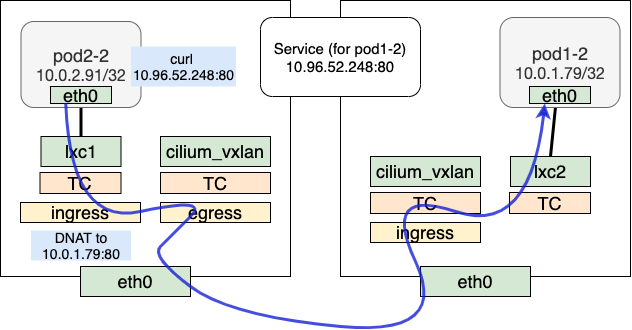

The diagram above was exported from draw.io. Its source (the exported page's mxGraphModel, read from the mxfile embedded in the PNG):
<mxGraphModel dx="788" dy="514" grid="1" gridSize="10" guides="1" tooltips="1" connect="1" arrows="1" fold="1" page="1" pageScale="1" pageWidth="850" pageHeight="1100" math="0" shadow="0">
  <root>
    <mxCell id="6EKRVtWM-WVumkJNrs8g-0" />
    <mxCell id="6EKRVtWM-WVumkJNrs8g-1" parent="6EKRVtWM-WVumkJNrs8g-0" />
    <mxCell id="b9Y7gW4chBUuHwFZqSKq-0" value="" style="rounded=0;whiteSpace=wrap;html=1;" vertex="1" parent="6EKRVtWM-WVumkJNrs8g-1">
      <mxGeometry x="410" y="120" width="290" height="276" as="geometry" />
    </mxCell>
    <mxCell id="b9Y7gW4chBUuHwFZqSKq-1" value="" style="rounded=0;whiteSpace=wrap;html=1;" vertex="1" parent="6EKRVtWM-WVumkJNrs8g-1">
      <mxGeometry x="70" y="120" width="290" height="276" as="geometry" />
    </mxCell>
    <mxCell id="b9Y7gW4chBUuHwFZqSKq-2" style="rounded=0;orthogonalLoop=1;jettySize=auto;html=1;entryX=0.5;entryY=0;entryDx=0;entryDy=0;fontSize=18;endArrow=none;endFill=0;strokeWidth=3;" edge="1" parent="6EKRVtWM-WVumkJNrs8g-1" source="b9Y7gW4chBUuHwFZqSKq-3" target="b9Y7gW4chBUuHwFZqSKq-4">
      <mxGeometry relative="1" as="geometry" />
    </mxCell>
    <mxCell id="b9Y7gW4chBUuHwFZqSKq-3" value="pod2-2&lt;br&gt;&lt;p class=&quot;p1&quot; style=&quot;margin: 0px ; font-stretch: normal ; font-size: 16px ; line-height: normal ; font-family: &amp;#34;helvetica neue&amp;#34;&quot;&gt;10.0.2.91/32&lt;/p&gt;" style="rounded=1;whiteSpace=wrap;html=1;fontSize=18;fillColor=#f5f5f5;strokeColor=#666666;fontColor=#333333;" vertex="1" parent="6EKRVtWM-WVumkJNrs8g-1">
      <mxGeometry x="90.5" y="141" width="120" height="86" as="geometry" />
    </mxCell>
    <mxCell id="b9Y7gW4chBUuHwFZqSKq-4" value="lxc1" style="rounded=0;whiteSpace=wrap;html=1;fontSize=18;fillColor=#d5e8d4;strokeColor=default;" vertex="1" parent="6EKRVtWM-WVumkJNrs8g-1">
      <mxGeometry x="110.5" y="256" width="80" height="30" as="geometry" />
    </mxCell>
    <mxCell id="b9Y7gW4chBUuHwFZqSKq-5" value="eth0" style="rounded=0;whiteSpace=wrap;html=1;fontSize=18;fillColor=#d5e8d4;strokeColor=default;" vertex="1" parent="6EKRVtWM-WVumkJNrs8g-1">
      <mxGeometry x="150" y="386" width="110" height="30" as="geometry" />
    </mxCell>
    <mxCell id="b9Y7gW4chBUuHwFZqSKq-6" value="&lt;span&gt;TC&lt;/span&gt;" style="rounded=0;whiteSpace=wrap;html=1;fontSize=18;fillColor=#ffe6cc;strokeColor=default;" vertex="1" parent="6EKRVtWM-WVumkJNrs8g-1">
      <mxGeometry x="109.5" y="292" width="81" height="21" as="geometry" />
    </mxCell>
    <mxCell id="b9Y7gW4chBUuHwFZqSKq-7" value="eth0" style="rounded=0;whiteSpace=wrap;html=1;fontSize=18;fillColor=#d5e8d4;strokeColor=default;" vertex="1" parent="6EKRVtWM-WVumkJNrs8g-1">
      <mxGeometry x="120" y="206" width="61" height="17" as="geometry" />
    </mxCell>
    <mxCell id="b9Y7gW4chBUuHwFZqSKq-8" value="cilium_vxlan" style="rounded=0;whiteSpace=wrap;html=1;fontSize=18;fillColor=#d5e8d4;strokeColor=default;" vertex="1" parent="6EKRVtWM-WVumkJNrs8g-1">
      <mxGeometry x="230" y="256" width="110" height="30" as="geometry" />
    </mxCell>
    <mxCell id="b9Y7gW4chBUuHwFZqSKq-9" value="&lt;span&gt;TC&lt;/span&gt;" style="rounded=0;whiteSpace=wrap;html=1;fontSize=18;fillColor=#ffe6cc;strokeColor=default;" vertex="1" parent="6EKRVtWM-WVumkJNrs8g-1">
      <mxGeometry x="230" y="292" width="110" height="21" as="geometry" />
    </mxCell>
    <mxCell id="b9Y7gW4chBUuHwFZqSKq-10" style="rounded=0;orthogonalLoop=1;jettySize=auto;html=1;entryX=0.5;entryY=0;entryDx=0;entryDy=0;fontSize=18;endArrow=none;endFill=0;strokeWidth=3;" edge="1" parent="6EKRVtWM-WVumkJNrs8g-1" source="b9Y7gW4chBUuHwFZqSKq-11" target="b9Y7gW4chBUuHwFZqSKq-12">
      <mxGeometry relative="1" as="geometry" />
    </mxCell>
    <mxCell id="b9Y7gW4chBUuHwFZqSKq-11" value="pod1-2&lt;br&gt;&lt;p class=&quot;p1&quot; style=&quot;margin: 0px ; font-stretch: normal ; font-size: 16px ; line-height: normal ; font-family: &amp;#34;helvetica neue&amp;#34;&quot;&gt;10.0.1.79/32&lt;/p&gt;" style="rounded=1;whiteSpace=wrap;html=1;fontSize=18;fillColor=#f5f5f5;strokeColor=#666666;fontColor=#333333;" vertex="1" parent="6EKRVtWM-WVumkJNrs8g-1">
      <mxGeometry x="569.5" y="137" width="120" height="90" as="geometry" />
    </mxCell>
    <mxCell id="b9Y7gW4chBUuHwFZqSKq-12" value="lxc2" style="rounded=0;whiteSpace=wrap;html=1;fontSize=18;fillColor=#d5e8d4;strokeColor=default;" vertex="1" parent="6EKRVtWM-WVumkJNrs8g-1">
      <mxGeometry x="580" y="276" width="80" height="30" as="geometry" />
    </mxCell>
    <mxCell id="b9Y7gW4chBUuHwFZqSKq-13" value="eth0" style="rounded=0;whiteSpace=wrap;html=1;fontSize=18;fillColor=#d5e8d4;strokeColor=default;" vertex="1" parent="6EKRVtWM-WVumkJNrs8g-1">
      <mxGeometry x="490" y="386" width="110" height="30" as="geometry" />
    </mxCell>
    <mxCell id="b9Y7gW4chBUuHwFZqSKq-14" value="&lt;span&gt;TC&lt;/span&gt;" style="rounded=0;whiteSpace=wrap;html=1;fontSize=18;fillColor=#ffe6cc;strokeColor=default;" vertex="1" parent="6EKRVtWM-WVumkJNrs8g-1">
      <mxGeometry x="579" y="312" width="81" height="21" as="geometry" />
    </mxCell>
    <mxCell id="b9Y7gW4chBUuHwFZqSKq-15" value="eth0" style="rounded=0;whiteSpace=wrap;html=1;fontSize=18;fillColor=#d5e8d4;strokeColor=default;" vertex="1" parent="6EKRVtWM-WVumkJNrs8g-1">
      <mxGeometry x="599" y="206" width="61" height="17" as="geometry" />
    </mxCell>
    <mxCell id="b9Y7gW4chBUuHwFZqSKq-16" value="cilium_vxlan" style="rounded=0;whiteSpace=wrap;html=1;fontSize=18;fillColor=#d5e8d4;strokeColor=default;" vertex="1" parent="6EKRVtWM-WVumkJNrs8g-1">
      <mxGeometry x="440" y="276" width="110" height="30" as="geometry" />
    </mxCell>
    <mxCell id="b9Y7gW4chBUuHwFZqSKq-17" value="&lt;span&gt;TC&lt;/span&gt;" style="rounded=0;whiteSpace=wrap;html=1;fontSize=18;fillColor=#ffe6cc;strokeColor=default;" vertex="1" parent="6EKRVtWM-WVumkJNrs8g-1">
      <mxGeometry x="440" y="312" width="110" height="21" as="geometry" />
    </mxCell>
    <mxCell id="b9Y7gW4chBUuHwFZqSKq-19" value="&lt;span&gt;ingress&lt;br&gt;&lt;/span&gt;" style="rounded=0;whiteSpace=wrap;html=1;fontSize=18;fillColor=#fff2cc;strokeColor=default;" vertex="1" parent="6EKRVtWM-WVumkJNrs8g-1">
      <mxGeometry x="90" y="322" width="120" height="20" as="geometry" />
    </mxCell>
    <mxCell id="b9Y7gW4chBUuHwFZqSKq-20" value="&lt;span&gt;egress&lt;br&gt;&lt;/span&gt;" style="rounded=0;whiteSpace=wrap;html=1;fontSize=18;fillColor=#fff2cc;strokeColor=default;" vertex="1" parent="6EKRVtWM-WVumkJNrs8g-1">
      <mxGeometry x="230" y="322" width="110" height="20" as="geometry" />
    </mxCell>
    <mxCell id="b9Y7gW4chBUuHwFZqSKq-21" value="&lt;span&gt;ingress&lt;br&gt;&lt;/span&gt;" style="rounded=0;whiteSpace=wrap;html=1;fontSize=18;fillColor=#fff2cc;strokeColor=default;" vertex="1" parent="6EKRVtWM-WVumkJNrs8g-1">
      <mxGeometry x="440" y="342" width="110" height="20" as="geometry" />
    </mxCell>
    <mxCell id="b9Y7gW4chBUuHwFZqSKq-24" value="Service (for pod1-2)&lt;br style=&quot;font-size: 15px;&quot;&gt;10.96.52.248:80" style="rounded=1;whiteSpace=wrap;html=1;fontSize=15;fillColor=default;strokeColor=#000000;" vertex="1" parent="6EKRVtWM-WVumkJNrs8g-1">
      <mxGeometry x="330" y="137" width="160" height="79" as="geometry" />
    </mxCell>
    <mxCell id="b9Y7gW4chBUuHwFZqSKq-25" value="DNAT to 10.0.1.79:80" style="rounded=0;whiteSpace=wrap;html=1;fontSize=14;fillColor=#dae8fc;strokeColor=none;" vertex="1" parent="6EKRVtWM-WVumkJNrs8g-1">
      <mxGeometry x="100.5" y="350" width="100" height="30" as="geometry" />
    </mxCell>
    <mxCell id="b9Y7gW4chBUuHwFZqSKq-18" value="" style="curved=1;endArrow=classic;html=1;rounded=0;fontSize=18;strokeWidth=3;exitX=0.25;exitY=1;exitDx=0;exitDy=0;opacity=80;fillColor=#fff2cc;strokeColor=#1522D6;entryX=0.25;entryY=1;entryDx=0;entryDy=0;" edge="1" parent="6EKRVtWM-WVumkJNrs8g-1" target="b9Y7gW4chBUuHwFZqSKq-15" source="b9Y7gW4chBUuHwFZqSKq-7">
      <mxGeometry width="50" height="50" relative="1" as="geometry">
        <mxPoint x="139.9960000000001" y="205.99900000000002" as="sourcePoint" />
        <mxPoint x="510" y="436" as="targetPoint" />
        <Array as="points">
          <mxPoint x="140" y="346" />
          <mxPoint x="280" y="316" />
          <mxPoint x="240" y="356" />
          <mxPoint x="220" y="376" />
          <mxPoint x="300" y="436" />
          <mxPoint x="520" y="456" />
          <mxPoint x="450" y="306" />
          <mxPoint x="600" y="356" />
        </Array>
      </mxGeometry>
    </mxCell>
    <mxCell id="b9Y7gW4chBUuHwFZqSKq-26" value="curl&amp;nbsp;&lt;br style=&quot;font-size: 14px&quot;&gt;10.96.52.248:80" style="rounded=0;whiteSpace=wrap;html=1;fontSize=14;fillColor=#dae8fc;strokeColor=none;" vertex="1" parent="6EKRVtWM-WVumkJNrs8g-1">
      <mxGeometry x="200.5" y="166" width="105" height="40" as="geometry" />
    </mxCell>
  </root>
</mxGraphModel>